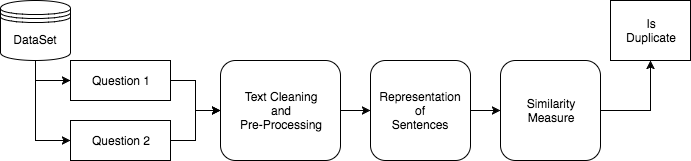

The diagram above was exported from draw.io. Its source (the exported page's mxGraphModel, read from the mxfile embedded in the PNG):
<mxGraphModel dx="790" dy="420" grid="1" gridSize="10" guides="1" tooltips="1" connect="1" arrows="1" fold="1" page="1" pageScale="1" pageWidth="850" pageHeight="1100" background="#ffffff" math="0" shadow="0">
  <root>
    <mxCell id="0" />
    <mxCell id="1" parent="0" />
    <mxCell id="5" style="edgeStyle=orthogonalEdgeStyle;rounded=0;html=1;exitX=0.5;exitY=1;jettySize=auto;orthogonalLoop=1;" edge="1" parent="1" source="2">
      <mxGeometry relative="1" as="geometry">
        <mxPoint x="120" y="180" as="targetPoint" />
      </mxGeometry>
    </mxCell>
    <mxCell id="2" value="DataSet" style="shape=datastore;whiteSpace=wrap;html=1;" vertex="1" parent="1">
      <mxGeometry x="50" y="100" width="70" height="60" as="geometry" />
    </mxCell>
    <mxCell id="6" style="edgeStyle=orthogonalEdgeStyle;rounded=0;html=1;exitX=0.5;exitY=1;jettySize=auto;orthogonalLoop=1;" edge="1" parent="1" source="2">
      <mxGeometry relative="1" as="geometry">
        <mxPoint x="120" y="240" as="targetPoint" />
        <mxPoint x="95" y="170" as="sourcePoint" />
        <Array as="points">
          <mxPoint x="85" y="240" />
        </Array>
      </mxGeometry>
    </mxCell>
    <mxCell id="10" style="edgeStyle=orthogonalEdgeStyle;rounded=0;html=1;exitX=1;exitY=0.5;entryX=0;entryY=0.5;jettySize=auto;orthogonalLoop=1;" edge="1" parent="1" source="7" target="9">
      <mxGeometry relative="1" as="geometry" />
    </mxCell>
    <mxCell id="7" value="Question 1" style="whiteSpace=wrap;html=1;" vertex="1" parent="1">
      <mxGeometry x="120" y="160" width="100" height="40" as="geometry" />
    </mxCell>
    <mxCell id="11" style="edgeStyle=orthogonalEdgeStyle;rounded=0;html=1;exitX=1;exitY=0.5;entryX=0;entryY=0.5;jettySize=auto;orthogonalLoop=1;" edge="1" parent="1" source="8" target="9">
      <mxGeometry relative="1" as="geometry" />
    </mxCell>
    <mxCell id="8" value="Question 2" style="whiteSpace=wrap;html=1;" vertex="1" parent="1">
      <mxGeometry x="120" y="220" width="100" height="40" as="geometry" />
    </mxCell>
    <mxCell id="14" style="edgeStyle=orthogonalEdgeStyle;rounded=0;html=1;exitX=1;exitY=0.5;entryX=0;entryY=0.5;jettySize=auto;orthogonalLoop=1;" edge="1" parent="1" source="9" target="12">
      <mxGeometry relative="1" as="geometry" />
    </mxCell>
    <mxCell id="9" value="Text Cleaning&lt;div&gt;and&lt;/div&gt;&lt;div&gt;Pre-Processing&lt;/div&gt;" style="rounded=1;whiteSpace=wrap;html=1;" vertex="1" parent="1">
      <mxGeometry x="270" y="160" width="120" height="100" as="geometry" />
    </mxCell>
    <mxCell id="15" style="edgeStyle=orthogonalEdgeStyle;rounded=0;html=1;exitX=1;exitY=0.5;entryX=0;entryY=0.5;jettySize=auto;orthogonalLoop=1;" edge="1" parent="1" source="12" target="13">
      <mxGeometry relative="1" as="geometry" />
    </mxCell>
    <mxCell id="12" value="Representation&lt;div&gt;of&lt;/div&gt;&lt;div&gt;Sentences&lt;/div&gt;" style="rounded=1;whiteSpace=wrap;html=1;" vertex="1" parent="1">
      <mxGeometry x="420" y="160" width="100" height="100" as="geometry" />
    </mxCell>
    <mxCell id="16" style="edgeStyle=orthogonalEdgeStyle;rounded=0;html=1;exitX=1;exitY=0.5;jettySize=auto;orthogonalLoop=1;" edge="1" parent="1" source="13">
      <mxGeometry relative="1" as="geometry">
        <mxPoint x="700" y="160" as="targetPoint" />
        <Array as="points">
          <mxPoint x="700" y="210" />
        </Array>
      </mxGeometry>
    </mxCell>
    <mxCell id="13" value="Similarity&lt;div&gt;Measure&lt;/div&gt;" style="rounded=1;whiteSpace=wrap;html=1;" vertex="1" parent="1">
      <mxGeometry x="550" y="160" width="100" height="100" as="geometry" />
    </mxCell>
    <mxCell id="17" value="Is&lt;div&gt;Duplicate&lt;/div&gt;" style="whiteSpace=wrap;html=1;" vertex="1" parent="1">
      <mxGeometry x="660" y="100" width="80" height="60" as="geometry" />
    </mxCell>
  </root>
</mxGraphModel>